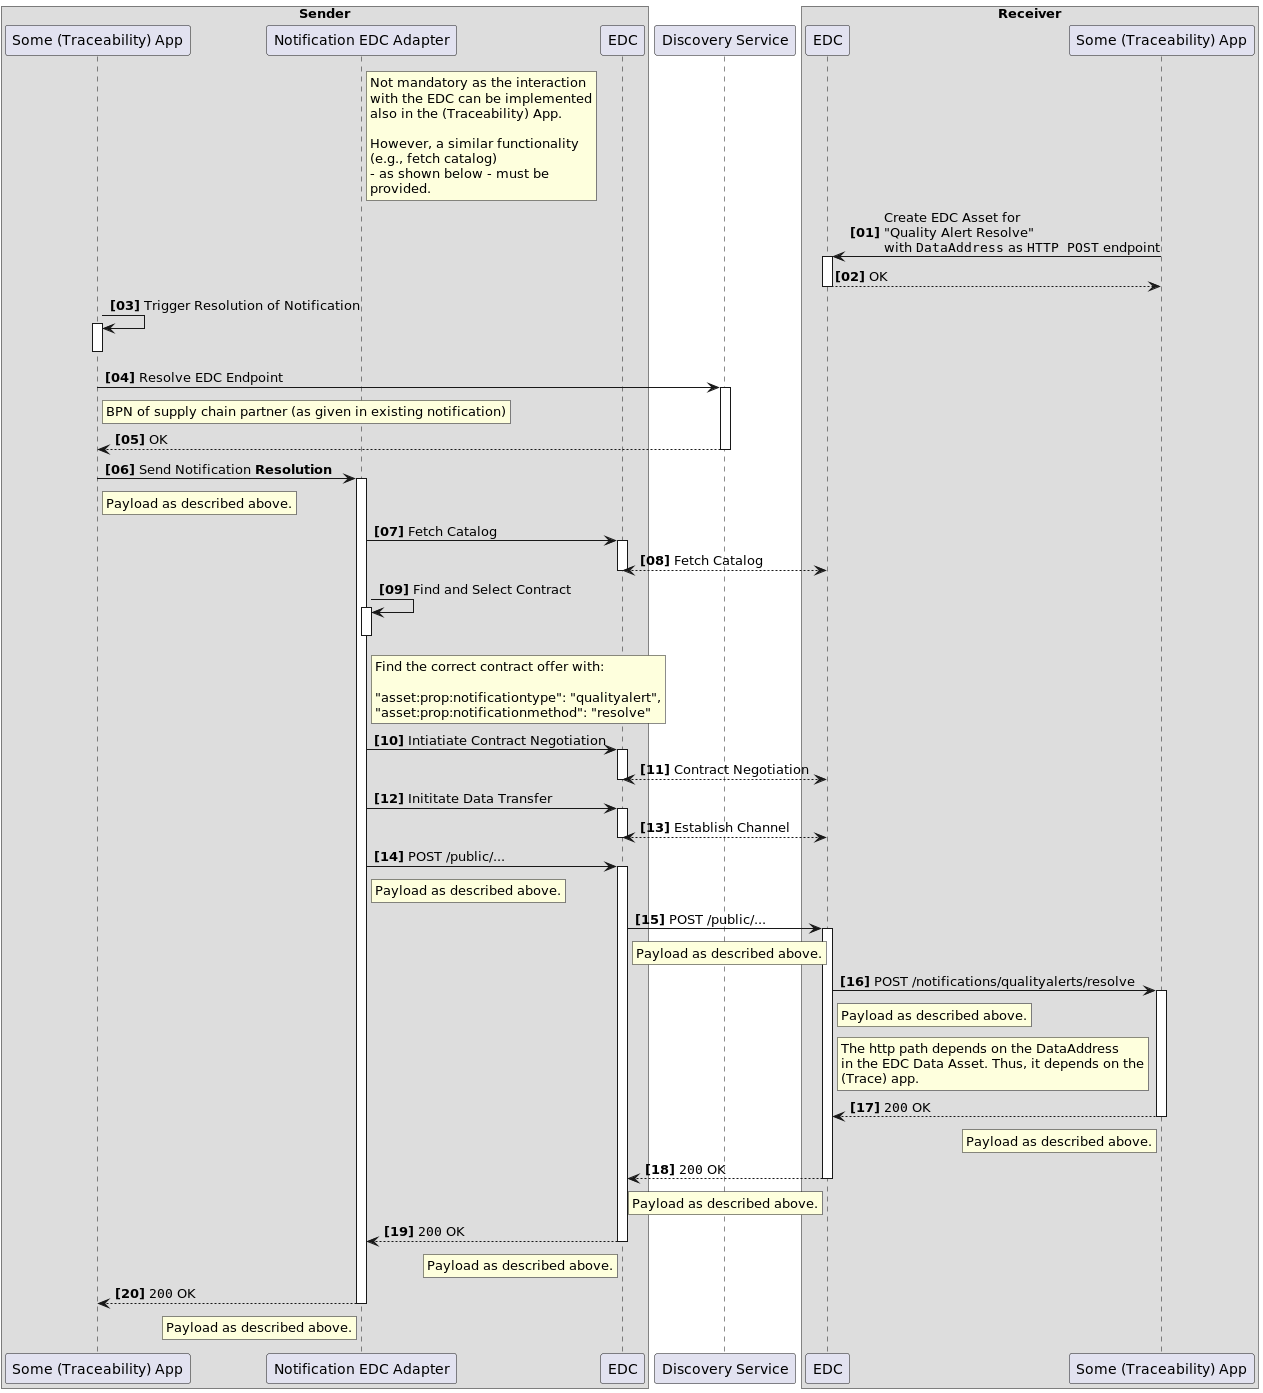

The diagram above was rendered by PlantUML. Its source (embedded in the PNG):
@startuml

autonumber "<B>[00]"
autoactivate on

box "Sender"
participant "Some (Traceability) App" as TraceApp1 order 0
participant "Notification EDC Adapter" as NAdapter order 1
rnote right NAdapter
Not mandatory as the interaction
with the EDC can be implemented
also in the (Traceability) App.

However, a similar functionality
(e.g., fetch catalog)
- as shown below - must be
provided.
end rnote
participant "EDC" as SEDC order 2
end box
participant "Discovery Service" as SD order 3
box "Receiver"
participant "EDC" as REDC order 4
participant "Some (Traceability) App" as TraceApp2 order 5
end box

TraceApp2 -> REDC: Create EDC Asset for \n"Quality Alert Resolve"\nwith ""DataAddress"" as ""HTTP POST"" endpoint
return OK
TraceApp1 -> TraceApp1: Trigger Resolution of Notification
deactivate TraceApp1
TraceApp1 -> SD: Resolve EDC Endpoint
rnote right TraceApp1
BPN of supply chain partner (as given in existing notification)
end rnote
return OK
TraceApp1 -> NAdapter: Send Notification **Resolution**
rnote right TraceApp1
Payload as described above.
end rnote
NAdapter -> SEDC: Fetch Catalog
SEDC <-[dashed]-> REDC: Fetch Catalog
NAdapter -> NAdapter: Find and Select Contract
rnote right NAdapter
Find the correct contract offer with:

"asset:prop:notificationtype": "qualityalert",
"asset:prop:notificationmethod": "resolve"
end rnote
deactivate NAdapter
NAdapter -> SEDC: Intiatiate Contract Negotiation
SEDC <-[dashed]-> REDC: Contract Negotiation
NAdapter -> SEDC: Inititate Data Transfer
SEDC <-[dashed]-> REDC: Establish Channel
NAdapter -> SEDC: POST /public/...
rnote right NAdapter
Payload as described above.
end rnote
SEDC -> REDC: POST /public/...
rnote right SEDC
Payload as described above.
end rnote
REDC -> TraceApp2: POST /notifications/qualityalerts/resolve
rnote right REDC
Payload as described above.
end rnote
rnote right REDC
The http path depends on the DataAddress
in the EDC Data Asset. Thus, it depends on the
(Trace) app.
end rnote
TraceApp2 -[dashed]->REDC: ""200"" OK
rnote left TraceApp2
Payload as described above.
end rnote
REDC -[dashed]-> SEDC: ""200"" OK
rnote left REDC
Payload as described above.
end rnote
SEDC -[dashed]-> NAdapter: ""200"" OK
rnote left SEDC
Payload as described above.
end rnote
NAdapter -[dashed]-> TraceApp1: ""200"" OK
rnote left NAdapter
Payload as described above.
end rnote
@enduml